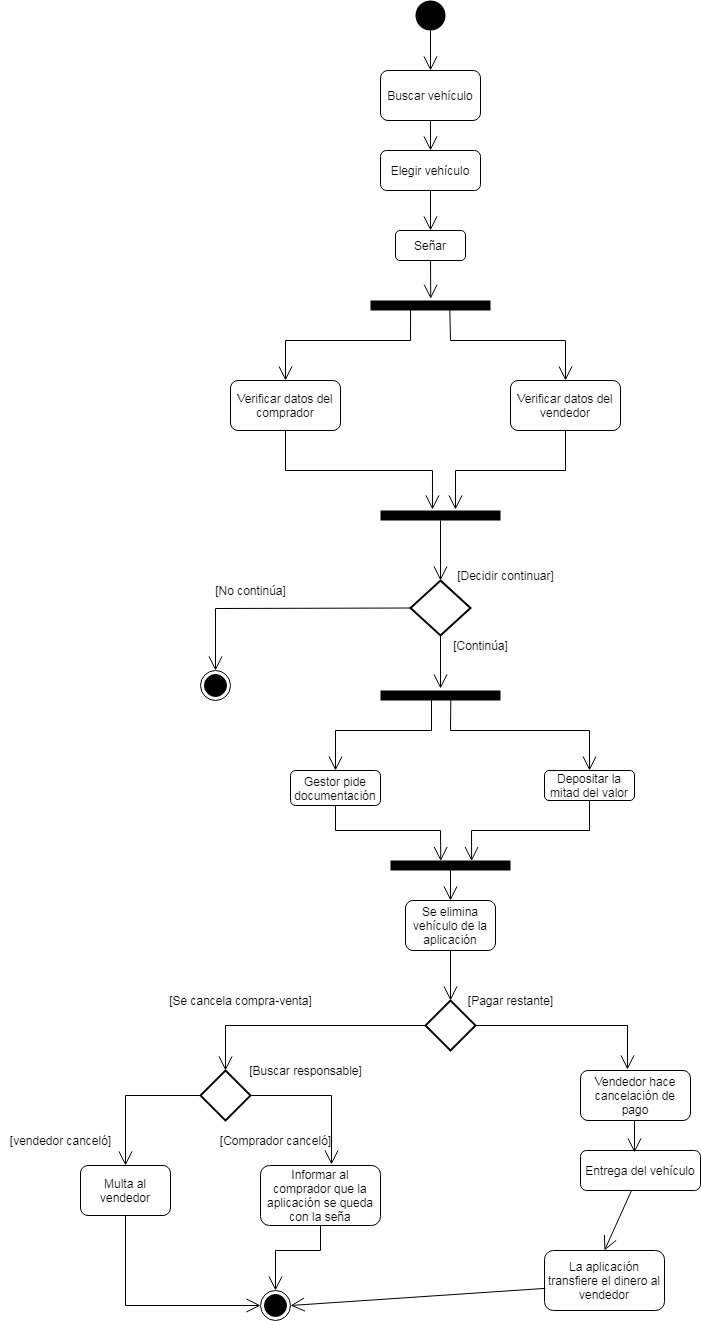

The diagram above was exported from draw.io. Its source (the exported page's mxGraphModel, read from the mxfile embedded in the PNG):
<mxGraphModel dx="1929" dy="490" grid="1" gridSize="10" guides="1" tooltips="1" connect="1" arrows="1" fold="1" page="1" pageScale="1" pageWidth="827" pageHeight="1169" math="0" shadow="0">
  <root>
    <mxCell id="0" />
    <mxCell id="1" parent="0" />
    <mxCell id="GQetGJ5exwmXrghj1ayS-1" value="Buscar vehículo" style="rounded=1;whiteSpace=wrap;html=1;" parent="1" vertex="1">
      <mxGeometry x="250" y="70" width="100" height="50" as="geometry" />
    </mxCell>
    <mxCell id="GQetGJ5exwmXrghj1ayS-2" value="Elegir vehículo" style="rounded=1;whiteSpace=wrap;html=1;" parent="1" vertex="1">
      <mxGeometry x="250" y="150" width="100" height="40" as="geometry" />
    </mxCell>
    <mxCell id="GQetGJ5exwmXrghj1ayS-3" value="" style="endArrow=open;endFill=1;endSize=12;html=1;rounded=0;exitX=0.5;exitY=1;exitDx=0;exitDy=0;" parent="1" source="GQetGJ5exwmXrghj1ayS-1" target="GQetGJ5exwmXrghj1ayS-2" edge="1">
      <mxGeometry width="160" relative="1" as="geometry">
        <mxPoint x="240" y="190" as="sourcePoint" />
        <mxPoint x="400" y="190" as="targetPoint" />
      </mxGeometry>
    </mxCell>
    <mxCell id="GQetGJ5exwmXrghj1ayS-4" value="Señar" style="rounded=1;whiteSpace=wrap;html=1;" parent="1" vertex="1">
      <mxGeometry x="265" y="230" width="70" height="30" as="geometry" />
    </mxCell>
    <mxCell id="GQetGJ5exwmXrghj1ayS-5" value="" style="endArrow=open;endFill=1;endSize=12;html=1;rounded=0;exitX=0.5;exitY=1;exitDx=0;exitDy=0;entryX=0.5;entryY=0;entryDx=0;entryDy=0;" parent="1" source="GQetGJ5exwmXrghj1ayS-2" target="GQetGJ5exwmXrghj1ayS-4" edge="1">
      <mxGeometry width="160" relative="1" as="geometry">
        <mxPoint x="310" y="100" as="sourcePoint" />
        <mxPoint x="310" y="150" as="targetPoint" />
      </mxGeometry>
    </mxCell>
    <mxCell id="GQetGJ5exwmXrghj1ayS-6" value="" style="html=1;points=[];perimeter=orthogonalPerimeter;fillColor=#000000;strokeColor=none;" parent="1" vertex="1">
      <mxGeometry x="240" y="300" width="120" height="10" as="geometry" />
    </mxCell>
    <mxCell id="GQetGJ5exwmXrghj1ayS-7" value="" style="endArrow=open;endFill=1;endSize=12;html=1;rounded=0;exitX=0.5;exitY=1;exitDx=0;exitDy=0;entryX=0.502;entryY=-0.18;entryDx=0;entryDy=0;entryPerimeter=0;" parent="1" source="GQetGJ5exwmXrghj1ayS-4" target="GQetGJ5exwmXrghj1ayS-6" edge="1">
      <mxGeometry width="160" relative="1" as="geometry">
        <mxPoint x="310" y="190" as="sourcePoint" />
        <mxPoint x="310" y="230" as="targetPoint" />
      </mxGeometry>
    </mxCell>
    <mxCell id="GQetGJ5exwmXrghj1ayS-8" value="Verificar datos del comprador" style="rounded=1;whiteSpace=wrap;html=1;" parent="1" vertex="1">
      <mxGeometry x="100" y="380" width="110" height="50" as="geometry" />
    </mxCell>
    <mxCell id="GQetGJ5exwmXrghj1ayS-9" value="Verificar datos del vendedor" style="rounded=1;whiteSpace=wrap;html=1;" parent="1" vertex="1">
      <mxGeometry x="380" y="380" width="110" height="50" as="geometry" />
    </mxCell>
    <mxCell id="GQetGJ5exwmXrghj1ayS-10" value="" style="endArrow=open;endFill=1;endSize=12;html=1;rounded=0;entryX=0.5;entryY=0;entryDx=0;entryDy=0;exitX=0.334;exitY=0.926;exitDx=0;exitDy=0;exitPerimeter=0;" parent="1" source="GQetGJ5exwmXrghj1ayS-6" target="GQetGJ5exwmXrghj1ayS-8" edge="1">
      <mxGeometry width="160" relative="1" as="geometry">
        <mxPoint x="160" y="310" as="sourcePoint" />
        <mxPoint x="312.03999999999996" y="307" as="targetPoint" />
        <Array as="points">
          <mxPoint x="280" y="340" />
          <mxPoint x="155" y="340" />
        </Array>
      </mxGeometry>
    </mxCell>
    <mxCell id="GQetGJ5exwmXrghj1ayS-11" value="" style="endArrow=open;endFill=1;endSize=12;html=1;rounded=0;exitX=0.661;exitY=0.949;exitDx=0;exitDy=0;entryX=0.5;entryY=0;entryDx=0;entryDy=0;exitPerimeter=0;" parent="1" source="GQetGJ5exwmXrghj1ayS-6" target="GQetGJ5exwmXrghj1ayS-9" edge="1">
      <mxGeometry width="160" relative="1" as="geometry">
        <mxPoint x="450" y="320" as="sourcePoint" />
        <mxPoint x="452.03999999999996" y="367" as="targetPoint" />
        <Array as="points">
          <mxPoint x="320" y="340" />
          <mxPoint x="435" y="340" />
        </Array>
      </mxGeometry>
    </mxCell>
    <mxCell id="GQetGJ5exwmXrghj1ayS-12" value="" style="html=1;points=[];perimeter=orthogonalPerimeter;fillColor=#000000;strokeColor=none;" parent="1" vertex="1">
      <mxGeometry x="250" y="510" width="120" height="10" as="geometry" />
    </mxCell>
    <mxCell id="GQetGJ5exwmXrghj1ayS-13" value="" style="endArrow=open;endFill=1;endSize=12;html=1;rounded=0;exitX=0.5;exitY=1;exitDx=0;exitDy=0;entryX=0.433;entryY=-0.1;entryDx=0;entryDy=0;entryPerimeter=0;" parent="1" source="GQetGJ5exwmXrghj1ayS-8" target="GQetGJ5exwmXrghj1ayS-12" edge="1">
      <mxGeometry width="160" relative="1" as="geometry">
        <mxPoint x="310" y="260" as="sourcePoint" />
        <mxPoint x="312.03999999999996" y="307" as="targetPoint" />
        <Array as="points">
          <mxPoint x="155" y="470" />
          <mxPoint x="302" y="470" />
        </Array>
      </mxGeometry>
    </mxCell>
    <mxCell id="GQetGJ5exwmXrghj1ayS-14" value="" style="endArrow=open;endFill=1;endSize=12;html=1;rounded=0;exitX=0.5;exitY=1;exitDx=0;exitDy=0;entryX=0.625;entryY=-0.1;entryDx=0;entryDy=0;entryPerimeter=0;" parent="1" source="GQetGJ5exwmXrghj1ayS-9" target="GQetGJ5exwmXrghj1ayS-12" edge="1">
      <mxGeometry width="160" relative="1" as="geometry">
        <mxPoint x="320" y="270" as="sourcePoint" />
        <mxPoint x="322.03999999999996" y="317" as="targetPoint" />
        <Array as="points">
          <mxPoint x="435" y="470" />
          <mxPoint x="325" y="470" />
        </Array>
      </mxGeometry>
    </mxCell>
    <mxCell id="GQetGJ5exwmXrghj1ayS-15" value="" style="strokeWidth=2;html=1;shape=mxgraph.flowchart.decision;whiteSpace=wrap;" parent="1" vertex="1">
      <mxGeometry x="280" y="580" width="60" height="55" as="geometry" />
    </mxCell>
    <mxCell id="GQetGJ5exwmXrghj1ayS-16" value="" style="endArrow=open;endFill=1;endSize=12;html=1;rounded=0;" parent="1" source="GQetGJ5exwmXrghj1ayS-12" target="GQetGJ5exwmXrghj1ayS-15" edge="1">
      <mxGeometry width="160" relative="1" as="geometry">
        <mxPoint x="310" y="260" as="sourcePoint" />
        <mxPoint x="312.03999999999996" y="307" as="targetPoint" />
      </mxGeometry>
    </mxCell>
    <mxCell id="GQetGJ5exwmXrghj1ayS-17" value="[Decidir continuar]" style="text;html=1;align=center;verticalAlign=middle;resizable=0;points=[];autosize=1;strokeColor=none;fillColor=none;" parent="1" vertex="1">
      <mxGeometry x="320" y="565" width="110" height="20" as="geometry" />
    </mxCell>
    <mxCell id="GQetGJ5exwmXrghj1ayS-18" value="" style="ellipse;html=1;shape=endState;fillColor=#000000;strokeColor=#000000;" parent="1" vertex="1">
      <mxGeometry x="70" y="670" width="30" height="30" as="geometry" />
    </mxCell>
    <mxCell id="GQetGJ5exwmXrghj1ayS-19" value="" style="ellipse;fillColor=#000000;strokeColor=none;" parent="1" vertex="1">
      <mxGeometry x="285" width="30" height="30" as="geometry" />
    </mxCell>
    <mxCell id="GQetGJ5exwmXrghj1ayS-20" value="" style="endArrow=open;endFill=1;endSize=12;html=1;rounded=0;exitX=0.5;exitY=1;exitDx=0;exitDy=0;" parent="1" source="GQetGJ5exwmXrghj1ayS-19" target="GQetGJ5exwmXrghj1ayS-1" edge="1">
      <mxGeometry width="160" relative="1" as="geometry">
        <mxPoint x="310" y="100" as="sourcePoint" />
        <mxPoint x="310" y="150" as="targetPoint" />
      </mxGeometry>
    </mxCell>
    <mxCell id="GQetGJ5exwmXrghj1ayS-21" value="" style="endArrow=open;endFill=1;endSize=12;html=1;rounded=0;exitX=0;exitY=0.5;exitDx=0;exitDy=0;exitPerimeter=0;entryX=0.5;entryY=0;entryDx=0;entryDy=0;" parent="1" source="GQetGJ5exwmXrghj1ayS-15" target="GQetGJ5exwmXrghj1ayS-18" edge="1">
      <mxGeometry width="160" relative="1" as="geometry">
        <mxPoint x="320" y="530" as="sourcePoint" />
        <mxPoint x="320" y="590" as="targetPoint" />
        <Array as="points">
          <mxPoint x="85" y="608" />
        </Array>
      </mxGeometry>
    </mxCell>
    <mxCell id="GQetGJ5exwmXrghj1ayS-22" value="[No continúa]" style="text;html=1;align=center;verticalAlign=middle;resizable=0;points=[];autosize=1;strokeColor=none;fillColor=none;" parent="1" vertex="1">
      <mxGeometry x="75" y="580" width="90" height="20" as="geometry" />
    </mxCell>
    <mxCell id="GQetGJ5exwmXrghj1ayS-23" value="Depositar la mitad del valor" style="rounded=1;whiteSpace=wrap;html=1;" parent="1" vertex="1">
      <mxGeometry x="414" y="770" width="90" height="30" as="geometry" />
    </mxCell>
    <mxCell id="GQetGJ5exwmXrghj1ayS-24" value="" style="html=1;points=[];perimeter=orthogonalPerimeter;fillColor=#000000;strokeColor=none;" parent="1" vertex="1">
      <mxGeometry x="250" y="690" width="120" height="10" as="geometry" />
    </mxCell>
    <mxCell id="GQetGJ5exwmXrghj1ayS-25" value="" style="endArrow=open;endFill=1;endSize=12;html=1;rounded=0;exitX=0.5;exitY=1;exitDx=0;exitDy=0;exitPerimeter=0;entryX=0.5;entryY=-0.2;entryDx=0;entryDy=0;entryPerimeter=0;" parent="1" source="GQetGJ5exwmXrghj1ayS-15" target="GQetGJ5exwmXrghj1ayS-24" edge="1">
      <mxGeometry width="160" relative="1" as="geometry">
        <mxPoint x="320" y="530" as="sourcePoint" />
        <mxPoint x="320" y="590" as="targetPoint" />
      </mxGeometry>
    </mxCell>
    <mxCell id="GQetGJ5exwmXrghj1ayS-27" value="[Continúa]" style="text;html=1;align=center;verticalAlign=middle;resizable=0;points=[];autosize=1;strokeColor=none;fillColor=none;" parent="1" vertex="1">
      <mxGeometry x="315" y="635" width="70" height="20" as="geometry" />
    </mxCell>
    <mxCell id="511K6uZVsNy1-2PP-7c9-1" value="Gestor pide documentación" style="rounded=1;whiteSpace=wrap;html=1;" parent="1" vertex="1">
      <mxGeometry x="160" y="770" width="90" height="35" as="geometry" />
    </mxCell>
    <mxCell id="511K6uZVsNy1-2PP-7c9-2" value="" style="endArrow=open;endFill=1;endSize=12;html=1;rounded=0;exitX=0.425;exitY=0.9;exitDx=0;exitDy=0;exitPerimeter=0;entryX=0.5;entryY=0;entryDx=0;entryDy=0;" parent="1" source="GQetGJ5exwmXrghj1ayS-24" target="511K6uZVsNy1-2PP-7c9-1" edge="1">
      <mxGeometry width="160" relative="1" as="geometry">
        <mxPoint x="210" y="710" as="sourcePoint" />
        <mxPoint x="210" y="770" as="targetPoint" />
        <Array as="points">
          <mxPoint x="301" y="730" />
          <mxPoint x="205" y="730" />
        </Array>
      </mxGeometry>
    </mxCell>
    <mxCell id="511K6uZVsNy1-2PP-7c9-3" value="" style="endArrow=open;endFill=1;endSize=12;html=1;rounded=0;entryX=0.5;entryY=0;entryDx=0;entryDy=0;exitX=0.586;exitY=0.867;exitDx=0;exitDy=0;exitPerimeter=0;" parent="1" source="GQetGJ5exwmXrghj1ayS-24" target="GQetGJ5exwmXrghj1ayS-23" edge="1">
      <mxGeometry width="160" relative="1" as="geometry">
        <mxPoint x="458.5" y="670" as="sourcePoint" />
        <mxPoint x="458.5" y="730" as="targetPoint" />
        <Array as="points">
          <mxPoint x="320" y="730" />
          <mxPoint x="459" y="730" />
        </Array>
      </mxGeometry>
    </mxCell>
    <mxCell id="511K6uZVsNy1-2PP-7c9-4" value="" style="html=1;points=[];perimeter=orthogonalPerimeter;fillColor=#000000;strokeColor=none;" parent="1" vertex="1">
      <mxGeometry x="260" y="860" width="120" height="10" as="geometry" />
    </mxCell>
    <mxCell id="511K6uZVsNy1-2PP-7c9-5" value="" style="endArrow=open;endFill=1;endSize=12;html=1;rounded=0;exitX=0.5;exitY=1;exitDx=0;exitDy=0;entryX=0.419;entryY=0.05;entryDx=0;entryDy=0;entryPerimeter=0;" parent="1" source="511K6uZVsNy1-2PP-7c9-1" target="511K6uZVsNy1-2PP-7c9-4" edge="1">
      <mxGeometry width="160" relative="1" as="geometry">
        <mxPoint x="280" y="805" as="sourcePoint" />
        <mxPoint x="280" y="858" as="targetPoint" />
        <Array as="points">
          <mxPoint x="205" y="830" />
          <mxPoint x="310" y="830" />
        </Array>
      </mxGeometry>
    </mxCell>
    <mxCell id="511K6uZVsNy1-2PP-7c9-6" value="" style="endArrow=open;endFill=1;endSize=12;html=1;rounded=0;exitX=0.5;exitY=1;exitDx=0;exitDy=0;entryX=0.676;entryY=0.05;entryDx=0;entryDy=0;entryPerimeter=0;" parent="1" source="GQetGJ5exwmXrghj1ayS-23" target="511K6uZVsNy1-2PP-7c9-4" edge="1">
      <mxGeometry width="160" relative="1" as="geometry">
        <mxPoint x="413" y="827" as="sourcePoint" />
        <mxPoint x="413" y="880" as="targetPoint" />
        <Array as="points">
          <mxPoint x="459" y="830" />
          <mxPoint x="341" y="830" />
        </Array>
      </mxGeometry>
    </mxCell>
    <mxCell id="511K6uZVsNy1-2PP-7c9-7" value="Se elimina vehículo de la aplicación" style="rounded=1;whiteSpace=wrap;html=1;" parent="1" vertex="1">
      <mxGeometry x="275" y="900" width="90" height="50" as="geometry" />
    </mxCell>
    <mxCell id="511K6uZVsNy1-2PP-7c9-8" value="" style="endArrow=open;endFill=1;endSize=12;html=1;rounded=0;entryX=0.5;entryY=0;entryDx=0;entryDy=0;" parent="1" source="511K6uZVsNy1-2PP-7c9-4" target="511K6uZVsNy1-2PP-7c9-7" edge="1">
      <mxGeometry width="160" relative="1" as="geometry">
        <mxPoint x="320" y="645" as="sourcePoint" />
        <mxPoint x="320" y="698" as="targetPoint" />
      </mxGeometry>
    </mxCell>
    <mxCell id="511K6uZVsNy1-2PP-7c9-9" value="" style="strokeWidth=2;html=1;shape=mxgraph.flowchart.decision;whiteSpace=wrap;" parent="1" vertex="1">
      <mxGeometry x="295" y="1000" width="50" height="50" as="geometry" />
    </mxCell>
    <mxCell id="511K6uZVsNy1-2PP-7c9-10" value="" style="endArrow=open;endFill=1;endSize=12;html=1;rounded=0;entryX=0.5;entryY=0;entryDx=0;entryDy=0;exitX=0.5;exitY=1;exitDx=0;exitDy=0;entryPerimeter=0;" parent="1" source="511K6uZVsNy1-2PP-7c9-7" target="511K6uZVsNy1-2PP-7c9-9" edge="1">
      <mxGeometry width="160" relative="1" as="geometry">
        <mxPoint x="330" y="880" as="sourcePoint" />
        <mxPoint x="330" y="910" as="targetPoint" />
      </mxGeometry>
    </mxCell>
    <mxCell id="511K6uZVsNy1-2PP-7c9-11" value="[Pagar restante]" style="text;html=1;align=center;verticalAlign=middle;resizable=0;points=[];autosize=1;strokeColor=none;fillColor=none;" parent="1" vertex="1">
      <mxGeometry x="330" y="990" width="100" height="20" as="geometry" />
    </mxCell>
    <mxCell id="511K6uZVsNy1-2PP-7c9-12" value="[Se cancela compra-venta]" style="text;html=1;align=center;verticalAlign=middle;resizable=0;points=[];autosize=1;strokeColor=none;fillColor=none;" parent="1" vertex="1">
      <mxGeometry x="30" y="990" width="160" height="20" as="geometry" />
    </mxCell>
    <mxCell id="511K6uZVsNy1-2PP-7c9-13" value="" style="strokeWidth=2;html=1;shape=mxgraph.flowchart.decision;whiteSpace=wrap;" parent="1" vertex="1">
      <mxGeometry x="70" y="1070" width="50" height="50" as="geometry" />
    </mxCell>
    <mxCell id="511K6uZVsNy1-2PP-7c9-14" value="[Buscar responsable]" style="text;html=1;align=center;verticalAlign=middle;resizable=0;points=[];autosize=1;strokeColor=none;fillColor=none;" parent="1" vertex="1">
      <mxGeometry x="110" y="1060" width="130" height="20" as="geometry" />
    </mxCell>
    <mxCell id="511K6uZVsNy1-2PP-7c9-15" value="" style="endArrow=open;endFill=1;endSize=12;html=1;rounded=0;entryX=0.5;entryY=0;entryDx=0;entryDy=0;exitX=0;exitY=0.5;exitDx=0;exitDy=0;entryPerimeter=0;exitPerimeter=0;" parent="1" source="511K6uZVsNy1-2PP-7c9-9" target="511K6uZVsNy1-2PP-7c9-13" edge="1">
      <mxGeometry width="160" relative="1" as="geometry">
        <mxPoint x="330" y="960" as="sourcePoint" />
        <mxPoint x="330" y="1010" as="targetPoint" />
        <Array as="points">
          <mxPoint x="95" y="1025" />
        </Array>
      </mxGeometry>
    </mxCell>
    <mxCell id="511K6uZVsNy1-2PP-7c9-16" value="Informar al comprador que la aplicación se queda con la seña" style="rounded=1;whiteSpace=wrap;html=1;" parent="1" vertex="1">
      <mxGeometry x="130" y="1165" width="120" height="60" as="geometry" />
    </mxCell>
    <mxCell id="511K6uZVsNy1-2PP-7c9-17" value="Multa al vendedor" style="rounded=1;whiteSpace=wrap;html=1;" parent="1" vertex="1">
      <mxGeometry x="-50" y="1165" width="90" height="50" as="geometry" />
    </mxCell>
    <mxCell id="511K6uZVsNy1-2PP-7c9-18" value="" style="endArrow=open;endFill=1;endSize=12;html=1;rounded=0;entryX=0.592;entryY=-0.017;entryDx=0;entryDy=0;exitX=1;exitY=0.5;exitDx=0;exitDy=0;entryPerimeter=0;exitPerimeter=0;" parent="1" source="511K6uZVsNy1-2PP-7c9-13" target="511K6uZVsNy1-2PP-7c9-16" edge="1">
      <mxGeometry width="160" relative="1" as="geometry">
        <mxPoint x="234" y="1130" as="sourcePoint" />
        <mxPoint x="234" y="1180" as="targetPoint" />
        <Array as="points">
          <mxPoint x="201" y="1095" />
        </Array>
      </mxGeometry>
    </mxCell>
    <mxCell id="511K6uZVsNy1-2PP-7c9-19" value="" style="endArrow=open;endFill=1;endSize=12;html=1;rounded=0;exitX=0;exitY=0.5;exitDx=0;exitDy=0;exitPerimeter=0;entryX=0.5;entryY=0;entryDx=0;entryDy=0;" parent="1" source="511K6uZVsNy1-2PP-7c9-13" target="511K6uZVsNy1-2PP-7c9-17" edge="1">
      <mxGeometry width="160" relative="1" as="geometry">
        <mxPoint x="-5.5" y="1169" as="sourcePoint" />
        <mxPoint x="-5" y="1190" as="targetPoint" />
        <Array as="points">
          <mxPoint x="-5" y="1095" />
        </Array>
      </mxGeometry>
    </mxCell>
    <mxCell id="511K6uZVsNy1-2PP-7c9-20" value="[vendedor canceló]" style="text;html=1;align=center;verticalAlign=middle;resizable=0;points=[];autosize=1;strokeColor=none;fillColor=none;" parent="1" vertex="1">
      <mxGeometry x="-130" y="1130" width="120" height="20" as="geometry" />
    </mxCell>
    <mxCell id="511K6uZVsNy1-2PP-7c9-21" value="[Comprador canceló]" style="text;html=1;align=center;verticalAlign=middle;resizable=0;points=[];autosize=1;strokeColor=none;fillColor=none;" parent="1" vertex="1">
      <mxGeometry x="80" y="1130" width="130" height="20" as="geometry" />
    </mxCell>
    <mxCell id="511K6uZVsNy1-2PP-7c9-22" value="Vendedor hace cancelación de pago" style="rounded=1;whiteSpace=wrap;html=1;" parent="1" vertex="1">
      <mxGeometry x="450" y="1070" width="110" height="50" as="geometry" />
    </mxCell>
    <mxCell id="511K6uZVsNy1-2PP-7c9-23" value="Entrega del vehículo" style="rounded=1;whiteSpace=wrap;html=1;" parent="1" vertex="1">
      <mxGeometry x="450" y="1150" width="120" height="40" as="geometry" />
    </mxCell>
    <mxCell id="511K6uZVsNy1-2PP-7c9-24" value="" style="endArrow=open;endFill=1;endSize=12;html=1;rounded=0;entryX=0.427;entryY=-0.02;entryDx=0;entryDy=0;exitX=1;exitY=0.5;exitDx=0;exitDy=0;entryPerimeter=0;exitPerimeter=0;" parent="1" source="511K6uZVsNy1-2PP-7c9-9" target="511K6uZVsNy1-2PP-7c9-22" edge="1">
      <mxGeometry width="160" relative="1" as="geometry">
        <mxPoint x="330" y="960" as="sourcePoint" />
        <mxPoint x="330" y="1010" as="targetPoint" />
        <Array as="points">
          <mxPoint x="497" y="1025" />
        </Array>
      </mxGeometry>
    </mxCell>
    <mxCell id="511K6uZVsNy1-2PP-7c9-25" value="" style="endArrow=open;endFill=1;endSize=12;html=1;rounded=0;exitX=0.491;exitY=1;exitDx=0;exitDy=0;exitPerimeter=0;entryX=0.45;entryY=0.05;entryDx=0;entryDy=0;entryPerimeter=0;" parent="1" source="511K6uZVsNy1-2PP-7c9-22" target="511K6uZVsNy1-2PP-7c9-23" edge="1">
      <mxGeometry width="160" relative="1" as="geometry">
        <mxPoint x="504" y="1130" as="sourcePoint" />
        <mxPoint x="490" y="1170" as="targetPoint" />
      </mxGeometry>
    </mxCell>
    <mxCell id="511K6uZVsNy1-2PP-7c9-26" value="La aplicación transfiere el dinero al vendedor" style="rounded=1;whiteSpace=wrap;html=1;" parent="1" vertex="1">
      <mxGeometry x="414" y="1250" width="120" height="60" as="geometry" />
    </mxCell>
    <mxCell id="511K6uZVsNy1-2PP-7c9-27" value="" style="endArrow=open;endFill=1;endSize=12;html=1;rounded=0;entryX=0.5;entryY=0;entryDx=0;entryDy=0;" parent="1" source="511K6uZVsNy1-2PP-7c9-23" target="511K6uZVsNy1-2PP-7c9-26" edge="1">
      <mxGeometry width="160" relative="1" as="geometry">
        <mxPoint x="350" y="980" as="sourcePoint" />
        <mxPoint x="350" y="1030" as="targetPoint" />
      </mxGeometry>
    </mxCell>
    <mxCell id="511K6uZVsNy1-2PP-7c9-28" value="" style="ellipse;html=1;shape=endState;fillColor=#000000;strokeColor=#000000;" parent="1" vertex="1">
      <mxGeometry x="130" y="1290" width="30" height="30" as="geometry" />
    </mxCell>
    <mxCell id="511K6uZVsNy1-2PP-7c9-29" value="" style="endArrow=open;endFill=1;endSize=12;html=1;rounded=0;entryX=1;entryY=0.5;entryDx=0;entryDy=0;exitX=0.008;exitY=0.631;exitDx=0;exitDy=0;exitPerimeter=0;" parent="1" source="511K6uZVsNy1-2PP-7c9-26" target="511K6uZVsNy1-2PP-7c9-28" edge="1">
      <mxGeometry width="160" relative="1" as="geometry">
        <mxPoint x="357" y="1300" as="sourcePoint" />
        <mxPoint x="330" y="1360" as="targetPoint" />
      </mxGeometry>
    </mxCell>
    <mxCell id="511K6uZVsNy1-2PP-7c9-30" value="" style="endArrow=open;endFill=1;endSize=12;html=1;rounded=0;entryX=0.5;entryY=0;entryDx=0;entryDy=0;exitX=0.5;exitY=1;exitDx=0;exitDy=0;" parent="1" source="511K6uZVsNy1-2PP-7c9-16" target="511K6uZVsNy1-2PP-7c9-28" edge="1">
      <mxGeometry width="160" relative="1" as="geometry">
        <mxPoint x="217" y="1240" as="sourcePoint" />
        <mxPoint x="190" y="1300" as="targetPoint" />
        <Array as="points">
          <mxPoint x="190" y="1250" />
          <mxPoint x="145" y="1250" />
        </Array>
      </mxGeometry>
    </mxCell>
    <mxCell id="511K6uZVsNy1-2PP-7c9-31" value="" style="endArrow=open;endFill=1;endSize=12;html=1;rounded=0;entryX=0;entryY=0.5;entryDx=0;entryDy=0;exitX=0.5;exitY=1;exitDx=0;exitDy=0;" parent="1" source="511K6uZVsNy1-2PP-7c9-17" target="511K6uZVsNy1-2PP-7c9-28" edge="1">
      <mxGeometry width="160" relative="1" as="geometry">
        <mxPoint x="-10" y="1230" as="sourcePoint" />
        <mxPoint x="-37" y="1290" as="targetPoint" />
        <Array as="points">
          <mxPoint x="-5" y="1305" />
        </Array>
      </mxGeometry>
    </mxCell>
  </root>
</mxGraphModel>